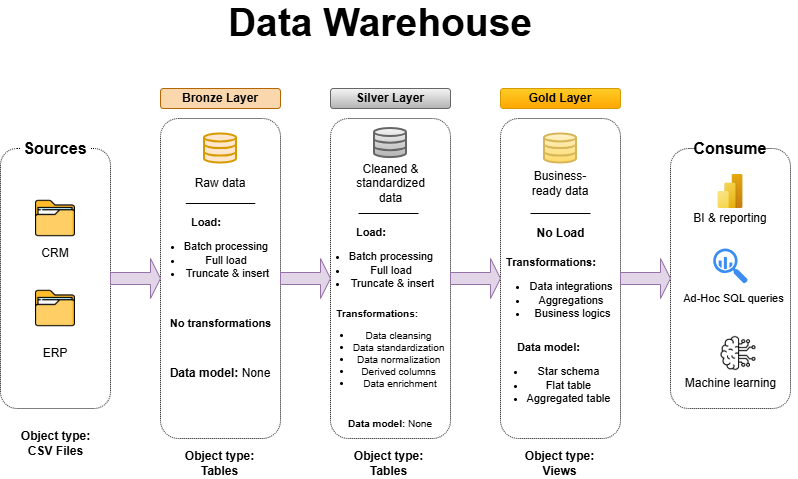

The diagram above was exported from draw.io. Its source (the exported page's mxGraphModel, read from the mxfile embedded in the PNG):
<mxGraphModel dx="1612" dy="1004" grid="1" gridSize="10" guides="1" tooltips="1" connect="1" arrows="1" fold="1" page="0" pageScale="1" pageWidth="850" pageHeight="1100" math="0" shadow="0">
  <root>
    <mxCell id="0" />
    <mxCell id="1" parent="0" />
    <mxCell id="xmMJgqCPrKw36YH95s_b-3" parent="1" style="rounded=1;whiteSpace=wrap;html=1;gradientColor=none;fillColor=none;glass=0;shadow=0;dashed=1;dashPattern=1 1;" value="" vertex="1">
      <mxGeometry height="260" width="110" x="-550" y="-160" as="geometry" />
    </mxCell>
    <mxCell id="xmMJgqCPrKw36YH95s_b-4" parent="1" style="text;html=1;whiteSpace=wrap;align=center;verticalAlign=middle;rounded=0;glass=1;dashed=1;fillStyle=auto;fillColor=default;fontStyle=1;fontSize=16;" value="Sources" vertex="1">
      <mxGeometry height="40" width="70" x="-530" y="-180" as="geometry" />
    </mxCell>
    <mxCell id="xmMJgqCPrKw36YH95s_b-16" parent="1" style="shape=image;verticalLabelPosition=bottom;labelBackgroundColor=default;verticalAlign=top;aspect=fixed;imageAspect=0;image=data:image/png,(base64 omitted: 3644 chars);" value="" vertex="1">
      <mxGeometry height="40" width="40" x="-515" y="-110" as="geometry" />
    </mxCell>
    <mxCell id="xmMJgqCPrKw36YH95s_b-19" parent="1" style="shape=image;verticalLabelPosition=bottom;labelBackgroundColor=default;verticalAlign=top;aspect=fixed;imageAspect=0;image=data:image/png,(base64 omitted: 3644 chars);" value="" vertex="1">
      <mxGeometry height="40" width="40" x="-515" y="-20" as="geometry" />
    </mxCell>
    <mxCell id="xmMJgqCPrKw36YH95s_b-20" parent="1" style="text;html=1;whiteSpace=wrap;strokeColor=none;fillColor=none;align=center;verticalAlign=middle;rounded=0;" value="CRM" vertex="1">
      <mxGeometry height="30" width="60" x="-525" y="-70" as="geometry" />
    </mxCell>
    <mxCell id="xmMJgqCPrKw36YH95s_b-21" parent="1" style="text;html=1;whiteSpace=wrap;strokeColor=none;fillColor=none;align=center;verticalAlign=middle;rounded=0;" value="ERP" vertex="1">
      <mxGeometry height="30" width="60" x="-525" y="30" as="geometry" />
    </mxCell>
    <mxCell id="xmMJgqCPrKw36YH95s_b-22" parent="1" style="text;html=1;whiteSpace=wrap;strokeColor=none;fillColor=none;align=center;verticalAlign=middle;rounded=0;" value="&lt;b&gt;Object type: CSV Files&lt;/b&gt;" vertex="1">
      <mxGeometry height="30" width="91" x="-540.5" y="120" as="geometry" />
    </mxCell>
    <mxCell id="xmMJgqCPrKw36YH95s_b-23" parent="1" style="rounded=1;whiteSpace=wrap;html=1;fillColor=none;dashed=1;dashPattern=1 1;" value="" vertex="1">
      <mxGeometry height="320" width="120" x="-390" y="-190" as="geometry" />
    </mxCell>
    <mxCell id="xmMJgqCPrKw36YH95s_b-24" parent="1" style="rounded=1;whiteSpace=wrap;html=1;fillColor=none;dashed=1;dashPattern=1 1;" value="" vertex="1">
      <mxGeometry height="320" width="120" x="-220" y="-190" as="geometry" />
    </mxCell>
    <mxCell id="xmMJgqCPrKw36YH95s_b-25" parent="1" style="rounded=1;whiteSpace=wrap;html=1;fillColor=none;dashed=1;dashPattern=1 1;" value="" vertex="1">
      <mxGeometry height="320" width="120" x="-50" y="-190" as="geometry" />
    </mxCell>
    <mxCell id="xmMJgqCPrKw36YH95s_b-26" parent="1" style="rounded=1;whiteSpace=wrap;html=1;gradientColor=none;fillColor=none;glass=0;shadow=0;dashed=1;dashPattern=1 1;" value="" vertex="1">
      <mxGeometry height="260" width="120" x="120" y="-160" as="geometry" />
    </mxCell>
    <mxCell id="xmMJgqCPrKw36YH95s_b-27" parent="1" style="text;html=1;whiteSpace=wrap;align=center;verticalAlign=middle;rounded=0;glass=1;dashed=1;fillStyle=auto;fillColor=default;fontStyle=1;fontSize=16;" value="Consume" vertex="1">
      <mxGeometry height="40" width="70" x="145" y="-180" as="geometry" />
    </mxCell>
    <mxCell id="xmMJgqCPrKw36YH95s_b-32" parent="1" style="shape=singleArrow;whiteSpace=wrap;html=1;fillColor=#e1d5e7;strokeColor=#9673a6;" value="" vertex="1">
      <mxGeometry height="40" width="50" x="-440" y="-50" as="geometry" />
    </mxCell>
    <mxCell id="xmMJgqCPrKw36YH95s_b-33" parent="1" style="shape=singleArrow;whiteSpace=wrap;html=1;fillColor=#e1d5e7;strokeColor=#9673a6;" value="" vertex="1">
      <mxGeometry height="40" width="50" x="-270" y="-50" as="geometry" />
    </mxCell>
    <mxCell id="xmMJgqCPrKw36YH95s_b-34" parent="1" style="shape=singleArrow;whiteSpace=wrap;html=1;fillColor=#e1d5e7;strokeColor=#9673a6;" value="" vertex="1">
      <mxGeometry height="40" width="50" x="-100" y="-50" as="geometry" />
    </mxCell>
    <mxCell id="xmMJgqCPrKw36YH95s_b-35" parent="1" style="shape=singleArrow;whiteSpace=wrap;html=1;fillColor=#e1d5e7;strokeColor=#9673a6;" value="" vertex="1">
      <mxGeometry height="40" width="50" x="70" y="-50" as="geometry" />
    </mxCell>
    <mxCell id="xmMJgqCPrKw36YH95s_b-39" parent="1" style="text;html=1;whiteSpace=wrap;strokeColor=none;fillColor=none;align=center;verticalAlign=middle;rounded=0;fontSize=39;fontStyle=1" value="Data Warehouse" vertex="1">
      <mxGeometry height="30" width="480" x="-410" y="-300" as="geometry" />
    </mxCell>
    <mxCell id="xmMJgqCPrKw36YH95s_b-42" parent="1" style="rounded=1;whiteSpace=wrap;html=1;labelBackgroundColor=none;fillColor=#fad7ac;strokeColor=#b46504;fontStyle=1" value="Bronze Layer" vertex="1">
      <mxGeometry height="20" width="120" x="-390" y="-220" as="geometry" />
    </mxCell>
    <mxCell id="xmMJgqCPrKw36YH95s_b-44" parent="1" style="rounded=1;whiteSpace=wrap;html=1;fillColor=#f5f5f5;gradientColor=#b3b3b3;strokeColor=#666666;fontStyle=1" value="Silver Layer" vertex="1">
      <mxGeometry height="20" width="120" x="-220" y="-220" as="geometry" />
    </mxCell>
    <mxCell id="xmMJgqCPrKw36YH95s_b-45" parent="1" style="rounded=1;whiteSpace=wrap;html=1;fillColor=#ffcd28;gradientColor=#ffa500;strokeColor=#d79b00;fontStyle=1" value="Gold Layer" vertex="1">
      <mxGeometry height="20" width="120" x="-50" y="-220" as="geometry" />
    </mxCell>
    <mxCell id="xmMJgqCPrKw36YH95s_b-46" parent="1" style="html=1;verticalLabelPosition=bottom;align=center;labelBackgroundColor=#ffffff;verticalAlign=top;strokeWidth=2;strokeColor=#d79b00;shadow=0;dashed=0;shape=mxgraph.ios7.icons.data;fillColor=#ffe6cc;" value="" vertex="1">
      <mxGeometry height="29.1" width="32" x="-346" y="-174.54999999999998" as="geometry" />
    </mxCell>
    <mxCell id="xmMJgqCPrKw36YH95s_b-47" parent="1" style="html=1;verticalLabelPosition=bottom;align=center;labelBackgroundColor=#ffffff;verticalAlign=top;strokeWidth=2;strokeColor=#666666;shadow=0;dashed=0;shape=mxgraph.ios7.icons.data;fillColor=#f5f5f5;gradientColor=#b3b3b3;" value="" vertex="1">
      <mxGeometry height="29.1" width="32" x="-176" y="-180" as="geometry" />
    </mxCell>
    <mxCell id="xmMJgqCPrKw36YH95s_b-48" parent="1" style="html=1;verticalLabelPosition=bottom;align=center;labelBackgroundColor=#ffffff;verticalAlign=top;strokeWidth=2;strokeColor=#d6b656;shadow=0;dashed=0;shape=mxgraph.ios7.icons.data;fillColor=#fff2cc;gradientColor=#ffd966;" value="" vertex="1">
      <mxGeometry height="29.1" width="32" x="-6" y="-174.55" as="geometry" />
    </mxCell>
    <mxCell id="xmMJgqCPrKw36YH95s_b-49" parent="1" style="text;html=1;whiteSpace=wrap;strokeColor=none;fillColor=none;align=center;verticalAlign=middle;rounded=0;" value="Raw data" vertex="1">
      <mxGeometry height="30" width="60" x="-360" y="-140" as="geometry" />
    </mxCell>
    <mxCell id="xmMJgqCPrKw36YH95s_b-50" parent="1" style="text;html=1;whiteSpace=wrap;strokeColor=none;fillColor=none;align=center;verticalAlign=middle;rounded=0;" value="Cleaned &amp;amp; standardized data" vertex="1">
      <mxGeometry height="30" width="95" x="-207.5" y="-140" as="geometry" />
    </mxCell>
    <mxCell id="xmMJgqCPrKw36YH95s_b-51" parent="1" style="text;html=1;whiteSpace=wrap;strokeColor=none;fillColor=none;align=center;verticalAlign=middle;rounded=0;" value="Business-ready data" vertex="1">
      <mxGeometry height="30" width="60" x="-20" y="-140" as="geometry" />
    </mxCell>
    <mxCell id="xmMJgqCPrKw36YH95s_b-53" parent="1" style="line;strokeWidth=1;rotatable=0;dashed=0;labelPosition=right;align=left;verticalAlign=middle;spacingTop=0;spacingLeft=6;points=[];portConstraint=eastwest;" value="" vertex="1">
      <mxGeometry height="10" width="69.5" x="-364.75" y="-110" as="geometry" />
    </mxCell>
    <mxCell id="xmMJgqCPrKw36YH95s_b-54" parent="1" style="line;strokeWidth=1;rotatable=0;dashed=0;labelPosition=right;align=left;verticalAlign=middle;spacingTop=0;spacingLeft=6;points=[];portConstraint=eastwest;" value="" vertex="1">
      <mxGeometry height="20" width="60" x="-192" y="-105" as="geometry" />
    </mxCell>
    <mxCell id="xmMJgqCPrKw36YH95s_b-55" parent="1" style="line;strokeWidth=1;rotatable=0;dashed=0;labelPosition=right;align=left;verticalAlign=middle;spacingTop=0;spacingLeft=6;points=[];portConstraint=eastwest;" value="" vertex="1">
      <mxGeometry height="10" width="60" x="-20" y="-100" as="geometry" />
    </mxCell>
    <mxCell id="xmMJgqCPrKw36YH95s_b-62" parent="1" style="text;html=1;whiteSpace=wrap;strokeColor=none;fillColor=none;align=center;verticalAlign=middle;rounded=0;" value="&lt;b&gt;Object type: Tables&lt;/b&gt;" vertex="1">
      <mxGeometry height="30" width="91" x="-375.5" y="140" as="geometry" />
    </mxCell>
    <mxCell id="xmMJgqCPrKw36YH95s_b-63" parent="1" style="text;html=1;whiteSpace=wrap;strokeColor=none;fillColor=none;align=center;verticalAlign=middle;rounded=0;" value="&lt;b&gt;Object type: Tables&lt;/b&gt;" vertex="1">
      <mxGeometry height="30" width="91" x="-207.5" y="140" as="geometry" />
    </mxCell>
    <mxCell id="xmMJgqCPrKw36YH95s_b-64" parent="1" style="text;html=1;whiteSpace=wrap;strokeColor=none;fillColor=none;align=center;verticalAlign=middle;rounded=0;" value="&lt;b&gt;Object type: Views&lt;/b&gt;" vertex="1">
      <mxGeometry height="30" width="91" x="-35.5" y="140" as="geometry" />
    </mxCell>
    <mxCell id="xmMJgqCPrKw36YH95s_b-65" parent="1" style="text;html=1;whiteSpace=wrap;strokeColor=none;fillColor=none;align=center;verticalAlign=middle;rounded=0;fontSize=11;" value="&lt;b&gt;Load:&amp;nbsp;&lt;/b&gt;&lt;div&gt;&lt;ul&gt;&lt;li&gt;Batch processing&amp;nbsp;&lt;/li&gt;&lt;li&gt;Full load&amp;nbsp;&lt;/li&gt;&lt;li&gt;Truncate &amp;amp; insert&lt;/li&gt;&lt;/ul&gt;&lt;/div&gt;" vertex="1">
      <mxGeometry height="30" width="145" x="-415" y="-70" as="geometry" />
    </mxCell>
    <mxCell id="xmMJgqCPrKw36YH95s_b-67" parent="1" style="text;html=1;whiteSpace=wrap;strokeColor=none;fillColor=none;align=center;verticalAlign=middle;rounded=0;fontSize=11;" value="&lt;b&gt;Load:&amp;nbsp;&lt;/b&gt;&lt;div&gt;&lt;ul&gt;&lt;li&gt;Batch processing&amp;nbsp;&lt;/li&gt;&lt;li&gt;Full load&amp;nbsp;&lt;/li&gt;&lt;li&gt;Truncate &amp;amp; insert&lt;/li&gt;&lt;/ul&gt;&lt;/div&gt;" vertex="1">
      <mxGeometry height="30" width="145" x="-250" y="-60" as="geometry" />
    </mxCell>
    <mxCell id="xmMJgqCPrKw36YH95s_b-68" parent="1" style="text;html=1;whiteSpace=wrap;strokeColor=none;fillColor=none;align=center;verticalAlign=middle;rounded=0;" value="&lt;b&gt;No Load&lt;/b&gt;" vertex="1">
      <mxGeometry height="30" width="145" x="-62.5" y="-90" as="geometry" />
    </mxCell>
    <mxCell id="xmMJgqCPrKw36YH95s_b-69" parent="1" style="text;html=1;whiteSpace=wrap;strokeColor=none;fillColor=none;align=center;verticalAlign=middle;rounded=0;fontStyle=1;fontSize=11;" value="No transformations" vertex="1">
      <mxGeometry height="30" width="145" x="-402.5" as="geometry" />
    </mxCell>
    <mxCell id="xmMJgqCPrKw36YH95s_b-70" parent="1" style="text;html=1;whiteSpace=wrap;strokeColor=none;fillColor=none;align=center;verticalAlign=middle;rounded=0;fontStyle=1;fontSize=10;" value="Transformations:&amp;nbsp;&amp;nbsp;&lt;div&gt;&lt;ul&gt;&lt;li&gt;&lt;span style=&quot;font-weight: 400;&quot;&gt;Data cleansing&amp;nbsp;&lt;/span&gt;&lt;/li&gt;&lt;li&gt;&lt;span style=&quot;font-weight: 400;&quot;&gt;Data standardization&amp;nbsp;&lt;/span&gt;&lt;/li&gt;&lt;li&gt;&lt;span style=&quot;font-weight: 400;&quot;&gt;Data normalization&amp;nbsp;&lt;/span&gt;&lt;/li&gt;&lt;li&gt;&lt;span style=&quot;font-weight: 400;&quot;&gt;Derived columns&amp;nbsp;&lt;/span&gt;&lt;/li&gt;&lt;li&gt;&lt;span style=&quot;font-weight: 400;&quot;&gt;Data enrichment&lt;/span&gt;&lt;/li&gt;&lt;/ul&gt;&lt;/div&gt;" vertex="1">
      <mxGeometry height="20" width="160" x="-250" y="35" as="geometry" />
    </mxCell>
    <mxCell id="xmMJgqCPrKw36YH95s_b-71" parent="1" style="text;html=1;whiteSpace=wrap;strokeColor=none;fillColor=none;align=center;verticalAlign=middle;rounded=0;fontSize=11;" value="&lt;b&gt;Transformations:&amp;nbsp;&lt;/b&gt;&lt;div&gt;&lt;ul&gt;&lt;li&gt;Data integrations&amp;nbsp;&lt;/li&gt;&lt;li&gt;Aggregations&amp;nbsp;&lt;/li&gt;&lt;li&gt;Business logics&lt;/li&gt;&lt;/ul&gt;&lt;/div&gt;" vertex="1">
      <mxGeometry height="30" width="145" x="-70" y="-30" as="geometry" />
    </mxCell>
    <mxCell id="xmMJgqCPrKw36YH95s_b-72" parent="1" style="text;html=1;whiteSpace=wrap;strokeColor=none;fillColor=none;align=center;verticalAlign=middle;rounded=0;fontStyle=1" value="Data model: &lt;span style=&quot;font-weight: normal;&quot;&gt;None&lt;/span&gt;" vertex="1">
      <mxGeometry height="30" width="110" x="-385" y="50" as="geometry" />
    </mxCell>
    <mxCell id="xmMJgqCPrKw36YH95s_b-73" parent="1" style="text;html=1;whiteSpace=wrap;strokeColor=none;fillColor=none;align=center;verticalAlign=middle;rounded=0;fontStyle=1;fontSize=10;" value="Data model: &lt;span style=&quot;font-weight: normal;&quot;&gt;None&lt;/span&gt;" vertex="1">
      <mxGeometry height="30" width="110" x="-215" y="100" as="geometry" />
    </mxCell>
    <mxCell id="xmMJgqCPrKw36YH95s_b-74" edge="1" parent="1" source="xmMJgqCPrKw36YH95s_b-69" style="edgeStyle=orthogonalEdgeStyle;rounded=0;orthogonalLoop=1;jettySize=auto;html=1;exitX=0.5;exitY=1;exitDx=0;exitDy=0;" target="xmMJgqCPrKw36YH95s_b-69">
      <mxGeometry relative="1" as="geometry" />
    </mxCell>
    <mxCell id="xmMJgqCPrKw36YH95s_b-75" parent="1" style="text;html=1;whiteSpace=wrap;strokeColor=none;fillColor=none;align=center;verticalAlign=middle;rounded=0;fontStyle=1;fontSize=11;" value="&lt;span style=&quot;background-color: transparent; color: light-dark(rgb(0, 0, 0), rgb(255, 255, 255));&quot;&gt;Data model:&amp;nbsp;&lt;/span&gt;&lt;div&gt;&lt;ul&gt;&lt;li&gt;&lt;span style=&quot;background-color: transparent; color: light-dark(rgb(0, 0, 0), rgb(255, 255, 255));&quot;&gt;&lt;span style=&quot;font-weight: normal;&quot;&gt;Star schema&amp;nbsp;&lt;/span&gt;&lt;/span&gt;&lt;/li&gt;&lt;li&gt;&lt;span style=&quot;font-weight: normal;&quot;&gt;Flat table&amp;nbsp;&lt;/span&gt;&lt;/li&gt;&lt;li&gt;&lt;span style=&quot;font-weight: normal;&quot;&gt;Aggregated table&lt;/span&gt;&amp;nbsp;&lt;/li&gt;&lt;/ul&gt;&lt;/div&gt;" vertex="1">
      <mxGeometry height="30" width="140" x="-70" y="55" as="geometry" />
    </mxCell>
    <mxCell id="xmMJgqCPrKw36YH95s_b-76" parent="1" style="image;aspect=fixed;html=1;points=[];align=center;fontSize=12;image=img/lib/azure2/power_platform/PowerBI.svg;" value="" vertex="1">
      <mxGeometry height="34" width="25.5" x="167.25" y="-134" as="geometry" />
    </mxCell>
    <mxCell id="xmMJgqCPrKw36YH95s_b-77" parent="1" style="sketch=0;html=1;aspect=fixed;strokeColor=none;shadow=0;fillColor=#3B8DF1;verticalAlign=top;labelPosition=center;verticalLabelPosition=bottom;shape=mxgraph.gcp2.big_query" value="" vertex="1">
      <mxGeometry height="35" width="34.65" x="162.68" y="-60" as="geometry" />
    </mxCell>
    <mxCell id="xmMJgqCPrKw36YH95s_b-78" parent="1" style="shape=image;verticalLabelPosition=bottom;labelBackgroundColor=default;verticalAlign=top;aspect=fixed;imageAspect=0;image=data:image/png,(base64 omitted: 10204 chars);" value="" vertex="1">
      <mxGeometry height="35" width="35" x="170.5" y="27.5" as="geometry" />
    </mxCell>
    <mxCell id="xmMJgqCPrKw36YH95s_b-79" parent="1" style="text;html=1;whiteSpace=wrap;strokeColor=none;fillColor=none;align=center;verticalAlign=middle;rounded=0;" value="BI &amp;amp; reporting" vertex="1">
      <mxGeometry height="20" width="90" x="134.99" y="-100" as="geometry" />
    </mxCell>
    <mxCell id="xmMJgqCPrKw36YH95s_b-80" parent="1" style="text;html=1;whiteSpace=wrap;strokeColor=none;fillColor=none;align=center;verticalAlign=middle;rounded=0;fontSize=11;" value="Ad-Hoc SQL queries" vertex="1">
      <mxGeometry height="30" width="127" x="120" y="-25" as="geometry" />
    </mxCell>
    <mxCell id="xmMJgqCPrKw36YH95s_b-81" parent="1" style="text;html=1;whiteSpace=wrap;strokeColor=none;fillColor=none;align=center;verticalAlign=middle;rounded=0;" value="Machine learning" vertex="1">
      <mxGeometry height="30" width="115" x="122.5" y="60" as="geometry" />
    </mxCell>
  </root>
</mxGraphModel>